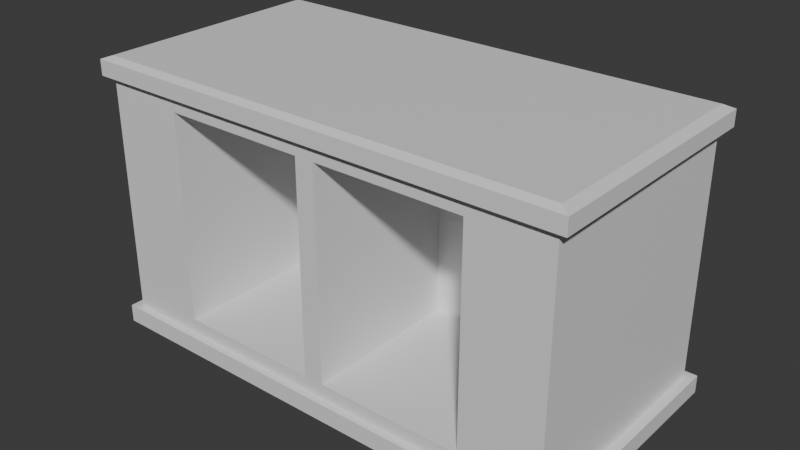 # Source: short_cupboard.blend  (saved by Blender 5.1.30; exported with 4.5.12 LTS)
import bpy
from mathutils import Matrix  # noqa: F401  (used for matrix-valued properties, if any)

bpy.ops.wm.read_factory_settings(use_empty=True)
scene = bpy.context.scene
scene.name = 'Scene'

# ---- collections
col_collection = bpy.data.collections.new('Collection'); scene.collection.children.link(col_collection)

# ---- materials (node trees are filled in below, after node groups)
mat_body = bpy.data.materials.new('Body')
mat_top = bpy.data.materials.new('Top')
mat_bottom = bpy.data.materials.new('Bottom')
mat_interior = bpy.data.materials.new('Interior')

# ---- material node trees
mat_body.use_nodes = True; mat_body.node_tree.nodes.clear()
_N = mat_body.node_tree.nodes; _L = mat_body.node_tree.links
n0 = _N.new('ShaderNodeBsdfPrincipled'); n0.name = 'Principled BSDF'; n0.location = (-200, 100)
n1 = _N.new('ShaderNodeOutputMaterial'); n1.name = 'Material Output'; n1.location = (200, 100)
_L.new(n0.outputs[0], n1.inputs[0])
n1.is_active_output = True
mat_top.use_nodes = True; mat_top.node_tree.nodes.clear()
_N = mat_top.node_tree.nodes; _L = mat_top.node_tree.links
n0 = _N.new('ShaderNodeBsdfPrincipled'); n0.name = 'Principled BSDF'; n0.location = (-200, 100)
n1 = _N.new('ShaderNodeOutputMaterial'); n1.name = 'Material Output'; n1.location = (200, 100)
_L.new(n0.outputs[0], n1.inputs[0])
n1.is_active_output = True
mat_bottom.use_nodes = True; mat_bottom.node_tree.nodes.clear()
_N = mat_bottom.node_tree.nodes; _L = mat_bottom.node_tree.links
n0 = _N.new('ShaderNodeBsdfPrincipled'); n0.name = 'Principled BSDF'; n0.location = (-200, 100)
n1 = _N.new('ShaderNodeOutputMaterial'); n1.name = 'Material Output'; n1.location = (200, 100)
_L.new(n0.outputs[0], n1.inputs[0])
n1.is_active_output = True
mat_interior.use_nodes = True; mat_interior.node_tree.nodes.clear()
_N = mat_interior.node_tree.nodes; _L = mat_interior.node_tree.links
n0 = _N.new('ShaderNodeBsdfPrincipled'); n0.name = 'Principled BSDF'; n0.location = (-200, 100)
n1 = _N.new('ShaderNodeOutputMaterial'); n1.name = 'Material Output'; n1.location = (200, 100)
_L.new(n0.outputs[0], n1.inputs[0])
n1.is_active_output = True

# ---- world
world_world = bpy.data.worlds.new('World'); scene.world = world_world
world_world.use_nodes = True; world_world.node_tree.nodes.clear()
_N = world_world.node_tree.nodes; _L = world_world.node_tree.links
n0 = _N.new('ShaderNodeOutputWorld'); n0.name = 'World Output'; n0.location = (200, 100)
n1 = _N.new('ShaderNodeBackground'); n1.name = 'Background'; n1.location = (-200, 100)
n1.inputs[0].default_value = (0.05088, 0.05088, 0.05088, 1.0)
_L.new(n1.outputs[0], n0.inputs[0])
n0.is_active_output = True
world_world.color = (0.05088, 0.05088, 0.05088)
world_world.sun_shadow_jitter_overblur = 0.0

# ---- meshes
me_cube = bpy.data.meshes.new('Cube')
me_cube.from_pydata([(-0.6, -0.3, 0.7097), (-0.6, 0.3, 0.7), (0.6, -0.3, 0.7097), (0.6, 0.3, 0.7), (-0.6, 0.3, 0.6603), (0.6, 0.3, 0.6603), (-0.6, 0.3, 0.04556), (0.6, 0.3, 0.04556), (-0.6, -0.3, 0.6603), (-0.6, 0.3, 0.7097), (0.6, 0.3, 0.7097), (0.6, -0.3, 0.6603), (0.6, -0.3, 0.04556), (-0.6, -0.3, 0.04556), (-0.6248, -0.3173, 0.0), (-0.6248, -0.3173, 0.04556), (-0.6248, -0.3173, 0.6603), (-0.6248, -0.3173, 0.7), (-0.6248, 0.3173, 0.04556), (-0.6248, 0.3173, 0.0), (-0.6248, 0.3173, 0.7), (-0.6248, 0.3173, 0.6603), (0.6248, -0.3173, 0.04556), (0.6248, -0.3173, 0.0), (0.6248, -0.3173, 0.7), (0.6248, -0.3173, 0.6603), (0.6248, 0.3173, 0.04556), (0.6248, 0.3173, 0.0), (0.6248, 0.3173, 0.7), (0.6248, 0.3173, 0.6603), (0.3984, -0.3, 0.6212), (0.3984, -0.3, 0.08465), (-0.3998, -0.3, 0.6212), (-0.3998, -0.3, 0.08465), (-0.02563, -0.3, 0.6212), (0.02425, -0.3, 0.6212), (0.02425, -0.3, 0.08465), (-0.02563, -0.3, 0.08465), (-0.3998, 0.1147, 0.08465), (-0.3998, 0.1147, 0.6212), (0.3984, 0.1147, 0.08465), (0.3984, 0.1147, 0.6212), (-0.02563, 0.1147, 0.6212), (0.02425, 0.1147, 0.6212), (0.02425, 0.1147, 0.08465), (-0.02563, 0.1147, 0.08465)], [(0, 1), (3, 2), (3, 10), (9, 1)], [(28, 2, 24), (4, 16, 21), (24, 29, 28), (25, 8, 11), (20, 0, 9), (16, 24, 17), (17, 2, 0), (6, 26, 18), (12, 26, 7), (12, 30, 31), (27, 14, 19), (28, 9, 10), (25, 5, 29), (14, 22, 15), (22, 27, 26), (5, 12, 7), (8, 6, 13), (15, 19, 14), (16, 20, 21), (29, 20, 28), (27, 18, 26), (8, 33, 32), (6, 15, 13), (22, 13, 15), (5, 21, 29), (6, 5, 7), (32, 34, 8), (30, 11, 35), (9, 2, 10), (8, 35, 11), (13, 37, 33), (12, 31, 36), (13, 36, 37), (35, 41, 30), (30, 40, 31), (34, 39, 42), (36, 31, 40), (37, 38, 33), (36, 37, 45), (33, 39, 32), (34, 35, 43), (37, 34, 42), (35, 36, 44), (36, 35, 34), (41, 44, 40), (45, 39, 38), (28, 10, 2), (4, 8, 16), (24, 25, 29), (25, 16, 8), (20, 17, 0), (16, 25, 24), (17, 24, 2), (6, 7, 26), (12, 22, 26), (12, 11, 30), (27, 23, 14), (28, 20, 9), (25, 11, 5), (14, 23, 22), (22, 23, 27), (5, 11, 12), (8, 4, 6), (15, 18, 19), (16, 17, 20), (29, 21, 20), (27, 19, 18), (8, 13, 33), (6, 18, 15), (22, 12, 13), (5, 4, 21), (6, 4, 5), (9, 0, 2), (8, 34, 35), (13, 12, 36), (35, 43, 41), (30, 41, 40), (34, 32, 39), (36, 40, 44), (37, 45, 38), (36, 45, 44), (33, 38, 39), (34, 43, 42), (37, 42, 45), (35, 44, 43), (36, 34, 37), (41, 43, 44), (45, 42, 39)])
me_cube.polygons.foreach_set('material_index', [1, 1, 1, 1, 1, 1, 1, 2, 2, 0, 2, 1, 1, 2, 2, 0, 0, 2, 1, 1, 2, 0, 2, 2, 1, 0, 0, 0, 1, 0, 0, 0, 0, 3, 3, 3, 3, 3, 0, 3, 0, 3, 3, 0, 3, 3, 1, 1, 1, 1, 1, 1, 1, 2, 2, 0, 2, 1, 1, 2, 2, 0, 0, 0, 1, 1, 2, 0, 2, 2, 1, 0, 1, 0, 0, 3, 3, 3, 3, 3, 0, 3, 0, 3, 3, 0, 3, 3])
_uv = me_cube.uv_layers.new(name='UVMap')
_uv.uv.foreach_set('vector', [0.625, 0.5, 0.0, 0.0, 0.625, 0.75, 0.0, 0.0, 0.6108, 1.0, 0.6108, 0.25, 0.625, 0.75, 0.6108, 0.5, 0.625, 0.5, 0.6108, 0.75, 0.0, 0.0, 0.0, 0.0, 0.625, 0.25, 0.0, 0.0, 0.0, 0.0, 0.6108, 1.0, 0.625, 0.75, 0.625, 1.0, 0.625, 1.0, 0.0, 0.0, 0.0, 0.0, 0.3913, 0.25, 0.3913, 0.5, 0.3913, 0.25, 0.3913, 0.75, 0.3913, 0.5, 0.3913, 0.5, 0.3913, 0.75, 0.5968, 0.792, 0.0, 0.0, 0.375, 0.5, 0.375, 1.0, 0.375, 0.25, 0.625, 0.5, 0.0, 0.0, 0.0, 0.0, 0.6108, 0.75, 0.0, 0.0, 0.6108, 0.5, 0.375, 1.0, 0.3913, 0.75, 0.3913, 1.0, 0.3913, 0.75, 0.375, 0.5, 0.3913, 0.5, 0.6108, 0.5, 0.3913, 0.75, 0.3913, 0.5, 0.6108, 0.0, 0.3913, 0.25, 0.3913, 0.0, 0.3913, 1.0, 0.375, 0.25, 0.375, 1.0, 0.6108, 1.0, 0.625, 0.25, 0.6108, 0.25, 0.6108, 0.5, 0.625, 0.25, 0.625, 0.5, 0.375, 0.5, 0.3913, 0.25, 0.3913, 0.5, 0.6108, 1.0, 0.4052, 0.9583, 0.5968, 0.9583, 0.3913, 0.25, 0.3913, 1.0, 0.3913, 1.0, 0.3913, 0.75, 0.3913, 1.0, 0.3913, 1.0, 0.0, 0.0, 0.6108, 0.25, 0.6108, 0.5, 0.3913, 0.25, 0.0, 0.0, 0.3913, 0.5, 0.0, 0.0, 0.0, 0.0, 0.0, 0.0, 0.0, 0.0, 0.0, 0.0, 0.0, 0.0, 0.0, 0.0, 0.0, 0.0, 0.0, 0.0, 0.0, 0.0, 0.0, 0.0, 0.0, 0.0, 0.0, 0.0, 0.0, 0.0, 0.0, 0.0, 0.0, 0.0, 0.0, 0.0, 0.0, 0.0, 0.0, 0.0, 0.0, 0.0, 0.0, 0.0, 0.0, 0.0, 0.0, 0.0, 0.0, 0.0, 0.5968, 0.792, 0.0, 0.0, 0.0, 0.0, 0.0, 0.0, 0.0, 0.0, 0.0, 0.0, 0.0, 0.0, 0.0, 0.0, 0.0, 0.0, 0.0, 0.0, 0.0, 0.0, 0.0, 0.0, 0.0, 0.0, 0.0, 0.0, 0.0, 0.0, 0.4052, 0.9583, 0.5968, 0.9583, 0.5968, 0.9583, 0.0, 0.0, 0.0, 0.0, 0.0, 0.0, 0.0, 0.0, 0.0, 0.0, 0.0, 0.0, 0.0, 0.0, 0.0, 0.0, 0.0, 0.0, 0.0, 0.0, 0.0, 0.0, 0.0, 0.0, 0.0, 0.0, 0.0, 0.0, 0.0, 0.0, 0.0, 0.0, 0.0, 0.0, 0.0, 0.0, 0.625, 0.5, 0.0, 0.0, 0.0, 0.0, 0.0, 0.0, 0.0, 0.0, 0.6108, 1.0, 0.625, 0.75, 0.6108, 0.75, 0.6108, 0.5, 0.6108, 0.75, 0.6108, 1.0, 0.0, 0.0, 0.625, 0.25, 0.625, 1.0, 0.0, 0.0, 0.6108, 1.0, 0.6108, 0.75, 0.625, 0.75, 0.625, 1.0, 0.625, 0.75, 0.0, 0.0, 0.3913, 0.25, 0.3913, 0.5, 0.3913, 0.5, 0.3913, 0.75, 0.3913, 0.75, 0.3913, 0.5, 0.3913, 0.75, 0.6108, 0.75, 0.5968, 0.792, 0.375, 0.5, 0.375, 0.75, 0.375, 1.0, 0.625, 0.5, 0.625, 0.25, 0.0, 0.0, 0.6108, 0.75, 0.0, 0.0, 0.0, 0.0, 0.375, 1.0, 0.375, 0.75, 0.3913, 0.75, 0.3913, 0.75, 0.375, 0.75, 0.375, 0.5, 0.6108, 0.5, 0.6108, 0.75, 0.3913, 0.75, 0.6108, 0.0, 0.6108, 0.25, 0.3913, 0.25, 0.3913, 1.0, 0.3913, 0.25, 0.375, 0.25, 0.6108, 1.0, 0.625, 1.0, 0.625, 0.25, 0.6108, 0.5, 0.6108, 0.25, 0.625, 0.25, 0.375, 0.5, 0.375, 0.25, 0.3913, 0.25, 0.6108, 1.0, 0.3913, 1.0, 0.4052, 0.9583, 0.3913, 0.25, 0.0, 0.0, 0.3913, 1.0, 0.3913, 0.75, 0.3913, 0.75, 0.3913, 1.0, 0.0, 0.0, 0.0, 0.0, 0.6108, 0.25, 0.3913, 0.25, 0.0, 0.0, 0.0, 0.0, 0.0, 0.0, 0.0, 0.0, 0.0, 0.0, 0.0, 0.0, 0.0, 0.0, 0.0, 0.0, 0.0, 0.0, 0.0, 0.0, 0.0, 0.0, 0.0, 0.0, 0.0, 0.0, 0.0, 0.0, 0.5968, 0.792, 0.5968, 0.792, 0.0, 0.0, 0.0, 0.0, 0.0, 0.0, 0.0, 0.0, 0.0, 0.0, 0.0, 0.0, 0.0, 0.0, 0.0, 0.0, 0.0, 0.0, 0.0, 0.0, 0.0, 0.0, 0.0, 0.0, 0.0, 0.0, 0.4052, 0.9583, 0.4052, 0.9583, 0.5968, 0.9583, 0.0, 0.0, 0.0, 0.0, 0.0, 0.0, 0.0, 0.0, 0.0, 0.0, 0.0, 0.0, 0.0, 0.0, 0.0, 0.0, 0.0, 0.0, 0.0, 0.0, 0.0, 0.0, 0.0, 0.0, 0.0, 0.0, 0.0, 0.0, 0.0, 0.0, 0.0, 0.0, 0.0, 0.0, 0.0, 0.0])
me_cube.materials.append(mat_body)
me_cube.materials.append(mat_top)
me_cube.materials.append(mat_bottom)
me_cube.materials.append(mat_interior)
me_cube.update()

# ---- objects
ob_cube = bpy.data.objects.new('Cube', me_cube)

# ---- transforms, parenting, visibility, modifiers, constraints
ob_cube.location = (0.0, 0.0, 0.0)

# ---- collection membership
col_collection.objects.link(ob_cube)

# ---- scene / render settings (as saved in the file)
scene.frame_start = 1; scene.frame_end = 250; scene.frame_set(26)
scene.render.engine = 'BLENDER_EEVEE_NEXT'
scene.render.bake_bias = 0.0
scene.render.bake_samples = 0
scene.cycles.sampling_pattern = 'TABULATED_SOBOL'
scene.eevee.use_volume_custom_range = False
bpy.context.view_layer.update()

# ---- added for rendering (the .blend has no active camera and no usable light): camera, sun
cam_auto = bpy.data.cameras.new('AutoCamera')
cam_auto.lens = 50.0
cam_auto.sensor_width = 36.0
cam_auto.clip_end = 1000.0
ob_auto_camera = bpy.data.objects.new('AutoCamera', cam_auto)
scene.collection.objects.link(ob_auto_camera)
ob_auto_camera.location = (1.45342, -1.74411, 1.51758)
ob_auto_camera.rotation_euler = (1.09748, -7.21219e-08, 0.694738)
scene.camera = ob_auto_camera
light_auto_sun = bpy.data.lights.new('AutoSun', 'SUN')
light_auto_sun.energy = 3.0
light_auto_sun.angle = 0.0523599
ob_auto_sun = bpy.data.objects.new('AutoSun', light_auto_sun)
scene.collection.objects.link(ob_auto_sun)
ob_auto_sun.rotation_euler = (0.872665, 0.174533, 0.523599)
bpy.context.view_layer.update()
